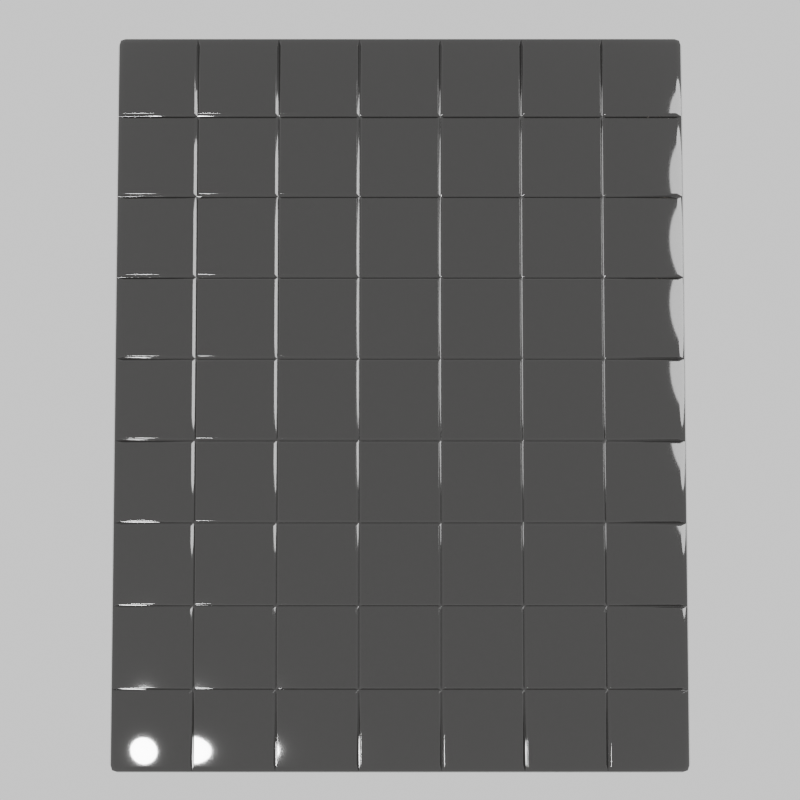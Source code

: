 # Source: board.blend  (saved by Blender 5.0.119; exported with 4.5.12 LTS)
import bpy
from mathutils import Matrix  # noqa: F401  (used for matrix-valued properties, if any)

bpy.ops.wm.read_factory_settings(use_empty=True)
scene = bpy.context.scene
scene.name = 'Scene'

# ---- collections
col_collection = bpy.data.collections.new('Collection'); scene.collection.children.link(col_collection)

# ---- images (referenced by path relative to the original .blend; pixels are not part of the script)
import os
ASSET_DIR = os.environ.get("B2B_ASSET_DIR", "")  # directory of the original .blend (textures are referenced by path, not embedded)
HERE = os.path.dirname(os.path.abspath(__file__))  # packed textures are extracted next to this script under _unpacked/

def load_image(name, relpath, width, height, colorspace="sRGB"):
    """Load a texture the original file referenced (path relative to the .blend, or extracted next to this script)."""
    p = next((c for c in (os.path.join(HERE, relpath), os.path.join(ASSET_DIR, relpath)) if relpath and os.path.exists(c)), "")
    if p:
        img = bpy.data.images.load(p, check_existing=True)
        img.name = name
    else:  # same state as the original file: an image datablock whose file is absent (Cycles renders it pink)
        img = bpy.data.images.new(name, width, height)
        img.source = "FILE"
        img.filepath = "//" + (relpath or name)
    img.colorspace_settings.name = colorspace
    return img
img_interior_exr = load_image('interior.exr', 'interior.exr', 1024, 1024, 'Linear Rec.709')

# ---- materials (node trees are filled in below, after node groups)
mat_board_glass = bpy.data.materials.new('board-glass')

# ---- node groups
ng_smooth_by_angle = bpy.data.node_groups.new('Smooth by Angle', 'GeometryNodeTree')
_s = ng_smooth_by_angle.interface.new_socket(name='Mesh', in_out='OUTPUT', socket_type='NodeSocketGeometry')
_s = ng_smooth_by_angle.interface.new_socket(name='Mesh', in_out='INPUT', socket_type='NodeSocketGeometry')
_s = ng_smooth_by_angle.interface.new_socket(name='Angle', in_out='INPUT', socket_type='NodeSocketFloat')
_s.subtype = 'ANGLE'
_s.default_value = 0.5236
_s.min_value = 0.0
_s.max_value = 3.142
_s.description = 'Maximum face angle for smooth edges'
_s = ng_smooth_by_angle.interface.new_socket(name='Ignore Sharpness', in_out='INPUT', socket_type='NodeSocketBool')
_s.force_non_field = True
ng_smooth_by_angle.is_modifier = True
_N = ng_smooth_by_angle.nodes; _L = ng_smooth_by_angle.links
n0 = _N.new('GeometryNodeSetShadeSmooth'); n0.name = 'Set Shade Smooth'; n0.location = (120, -80)
n0.domain = 'EDGE'
n1 = _N.new('GeometryNodeSetShadeSmooth'); n1.name = 'Set Shade Smooth.001'; n1.location = (300, -80)
n2 = _N.new('NodeGroupOutput'); n2.name = 'Group Output'; n2.location = (480, -80)
n3 = _N.new('GeometryNodeInputMeshEdgeAngle'); n3.name = 'Edge Angle'; n3.location = (-440, -240)
n4 = _N.new('NodeGroupInput'); n4.name = 'Group Input'; n4.location = (-80, -80)
n5 = _N.new('GeometryNodeInputEdgeSmooth'); n5.name = 'Is Edge Smooth'; n5.location = (-260, -120)
n6 = _N.new('GeometryNodeInputShadeSmooth'); n6.name = 'Is Shade Smooth'; n6.location = (-440, -397)
n7 = _N.new('FunctionNodeCompare'); n7.name = 'Compare'; n7.location = (-260, -260)
n7.operation = 'LESS_EQUAL'
n7.inputs[6].default_value = (0.0, 0.0, 0.0, 0.0)
n7.inputs[7].default_value = (0.0, 0.0, 0.0, 0.0)
n8 = _N.new('FunctionNodeBooleanMath'); n8.name = 'Boolean Math.001'; n8.location = (-80, -260)
n9 = _N.new('NodeGroupInput'); n9.name = 'Group Input.001'; n9.location = (-440, -329)
n10 = _N.new('NodeGroupInput'); n10.name = 'Group Input.002'; n10.location = (-259, -189)
n11 = _N.new('FunctionNodeBooleanMath'); n11.name = 'Boolean Math'; n11.location = (-80, -149)
n11.operation = 'OR'
n12 = _N.new('FunctionNodeBooleanMath'); n12.name = 'Boolean Math.002'; n12.location = (-260, -380)
n12.operation = 'OR'
n13 = _N.new('NodeGroupInput'); n13.name = 'Group Input.003'; n13.location = (-440, -460)
_L.new(n3.outputs[0], n7.inputs[0])
_L.new(n1.outputs[0], n2.inputs[0])
_L.new(n9.outputs[1], n7.inputs[1])
_L.new(n7.outputs[0], n8.inputs[0])
_L.new(n4.outputs[0], n0.inputs[0])
_L.new(n0.outputs[0], n1.inputs[0])
_L.new(n8.outputs[0], n0.inputs[2])
_L.new(n10.outputs[2], n11.inputs[1])
_L.new(n5.outputs[0], n11.inputs[0])
_L.new(n11.outputs[0], n0.inputs[1])
_L.new(n13.outputs[2], n12.inputs[1])
_L.new(n6.outputs[0], n12.inputs[0])
_L.new(n12.outputs[0], n8.inputs[1])
n2.is_active_output = True

# ---- material node trees
mat_board_glass.use_nodes = True; mat_board_glass.node_tree.nodes.clear()
_N = mat_board_glass.node_tree.nodes; _L = mat_board_glass.node_tree.links
n0 = _N.new('ShaderNodeBsdfPrincipled'); n0.name = 'Principled BSDF'; n0.location = (-200, 100)
n0.inputs[0].default_value = (0.004777, 0.004025, 0.003347, 1.0)
n0.inputs[2].default_value = 0.06
n0.inputs[3].default_value = 1.52
n0.inputs[18].default_value = 0.5
n0.inputs[19].default_value = 1.0
n0.inputs[20].default_value = 0.06
n1 = _N.new('ShaderNodeOutputMaterial'); n1.name = 'Material Output'; n1.location = (200, 100)
_L.new(n0.outputs[0], n1.inputs[0])
n1.is_active_output = True

# ---- world
world_world = bpy.data.worlds.new('World'); scene.world = world_world
world_world.use_nodes = True; world_world.node_tree.nodes.clear()
_N = world_world.node_tree.nodes; _L = world_world.node_tree.links
n0 = _N.new('ShaderNodeOutputWorld'); n0.name = 'World Output'; n0.location = (0, 0)
n1 = _N.new('ShaderNodeBackground'); n1.name = 'Background'; n1.location = (0, 0)
n2 = _N.new('ShaderNodeTexEnvironment'); n2.name = 'Environment Texture'; n2.location = (0, 0)
n2.image = img_interior_exr
n3 = _N.new('ShaderNodeTexCoord'); n3.name = 'Texture Coordinate'; n3.location = (0, 0)
n4 = _N.new('ShaderNodeMapping'); n4.name = 'Mapping'; n4.location = (0, 0)
n4.inputs[2].default_value = (0.05458, 0.0, 0.0)
n5 = _N.new('ShaderNodeHueSaturation'); n5.name = 'Hue/Saturation/Value'; n5.location = (0, 0)
n5.inputs[1].default_value = 0.0
_L.new(n3.outputs[0], n4.inputs[0])
_L.new(n4.outputs[0], n2.inputs[0])
_L.new(n2.outputs[0], n5.inputs[4])
_L.new(n5.outputs[0], n1.inputs[0])
_L.new(n1.outputs[0], n0.inputs[0])
n0.is_active_output = True
world_world.color = (0.05088, 0.05088, 0.05088)
world_world.sun_shadow_jitter_overblur = 0.0

# ---- cameras
cam_camera = bpy.data.cameras.new('Camera')
cam_camera.clip_end = 100.0
cam_camera.ortho_scale = 7.314
cam_boardcam = bpy.data.cameras.new('BoardCam')
cam_boardcam.lens = 57.0

# ---- lights
light_keylight = bpy.data.lights.new('KeyLight', 'AREA')
light_keylight.energy = 910.0
light_keylight.shape = 'DISK'
light_keylight.size = 1.6
light_filllight = bpy.data.lights.new('FillLight', 'AREA')
light_filllight.energy = 182.0
light_filllight.shape = 'DISK'
light_filllight.size = 3.0

# ---- meshes
me_cube_001 = bpy.data.meshes.new('Cube.001')
me_cube_001.from_pydata([(-0.748, -0.968, -0.024), (-0.748, -0.99, -0.002), (-0.77, -0.968, -0.002), (-0.748, -0.9836, -0.01756), (-0.7607, -0.9807, -0.0147), (-0.7636, -0.9836, -0.002), (-0.7636, -0.968, -0.01756), (-0.748, -0.99, 0.002), (-0.748, -0.968, 0.024), (-0.77, -0.968, 0.002), (-0.748, -0.9836, 0.01756), (-0.7607, -0.9807, 0.0147), (-0.7636, -0.968, 0.01756), (-0.7636, -0.9836, 0.002), (-0.748, 0.968, -0.024), (-0.77, 0.968, -0.002), (-0.748, 0.99, -0.002), (-0.7636, 0.968, -0.01756), (-0.7607, 0.9807, -0.0147), (-0.7636, 0.9836, -0.002), (-0.748, 0.9836, -0.01756), (-0.748, 0.968, 0.024), (-0.748, 0.99, 0.002), (-0.77, 0.968, 0.002), (-0.748, 0.9836, 0.01756), (-0.7607, 0.9807, 0.0147), (-0.7636, 0.9836, 0.002), (-0.7636, 0.968, 0.01756), (0.748, -0.968, -0.024), (0.77, -0.968, -0.002), (0.748, -0.99, -0.002), (0.7636, -0.968, -0.01756), (0.7607, -0.9807, -0.0147), (0.7636, -0.9836, -0.002), (0.748, -0.9836, -0.01756), (0.748, -0.968, 0.024), (0.748, -0.99, 0.002), (0.77, -0.968, 0.002), (0.748, -0.9836, 0.01756), (0.7607, -0.9807, 0.0147), (0.7636, -0.9836, 0.002), (0.7636, -0.968, 0.01756), (0.748, 0.968, -0.024), (0.748, 0.99, -0.002), (0.77, 0.968, -0.002), (0.748, 0.9836, -0.01756), (0.7607, 0.9807, -0.0147), (0.7636, 0.9836, -0.002), (0.7636, 0.968, -0.01756), (0.748, 0.968, 0.024), (0.77, 0.968, 0.002), (0.748, 0.99, 0.002), (0.7636, 0.968, 0.01756), (0.7607, 0.9807, 0.0147), (0.7636, 0.9836, 0.002), (0.748, 0.9836, 0.01756), (-0.557, 0.968, 0.024), (-0.543, 0.968, 0.024), (-0.5494, 0.9836, 0.01756), (-0.5506, 0.9836, 0.01756), (-0.55, 0.9838, 0.01696), (-0.557, -0.968, 0.024), (-0.543, -0.968, 0.024), (-0.5506, -0.9836, 0.01756), (-0.5494, -0.9836, 0.01756), (-0.55, -0.9838, 0.01696), (-0.3306, 0.9836, 0.01756), (-0.3294, 0.9836, 0.01756), (-0.323, 0.968, 0.024), (-0.337, 0.968, 0.024), (-0.33, 0.9838, 0.01696), (-0.3306, -0.9836, 0.01756), (-0.3294, -0.9836, 0.01756), (-0.323, -0.968, 0.024), (-0.337, -0.968, 0.024), (-0.33, -0.9838, 0.01696), (-0.117, 0.968, 0.024), (-0.103, 0.968, 0.024), (-0.1094, 0.9836, 0.01756), (-0.1106, 0.9836, 0.01756), (-0.11, 0.9838, 0.01696), (-0.1106, -0.9836, 0.01756), (-0.1094, -0.9836, 0.01756), (-0.103, -0.968, 0.024), (-0.117, -0.968, 0.024), (-0.11, -0.9838, 0.01696), (0.1094, 0.9836, 0.01756), (0.1106, 0.9836, 0.01756), (0.117, 0.968, 0.024), (0.103, 0.968, 0.024), (0.11, 0.9838, 0.01696), (0.1094, -0.9836, 0.01756), (0.1106, -0.9836, 0.01756), (0.117, -0.968, 0.024), (0.103, -0.968, 0.024), (0.11, -0.9838, 0.01696), (0.323, 0.968, 0.024), (0.337, 0.968, 0.024), (0.3306, 0.9836, 0.01756), (0.3294, 0.9836, 0.01756), (0.33, 0.9838, 0.01696), (0.3294, -0.9836, 0.01756), (0.3306, -0.9836, 0.01756), (0.337, -0.968, 0.024), (0.323, -0.968, 0.024), (0.33, -0.9838, 0.01696), (0.5494, 0.9836, 0.01756), (0.5506, 0.9836, 0.01756), (0.557, 0.968, 0.024), (0.543, 0.968, 0.024), (0.55, 0.9838, 0.01696), (0.5494, -0.9836, 0.01756), (0.5506, -0.9836, 0.01756), (0.557, -0.968, 0.024), (0.543, -0.968, 0.024), (0.55, -0.9838, 0.01696), (-0.748, -0.777, 0.024), (-0.748, -0.763, 0.024), (-0.7636, -0.7706, 0.01756), (-0.7636, -0.7694, 0.01756), (-0.7638, -0.77, 0.01696), (0.748, -0.777, 0.024), (0.748, -0.763, 0.024), (0.7636, -0.7706, 0.01756), (0.7636, -0.7694, 0.01756), (0.7638, -0.77, 0.01696), (-0.557, -0.777, 0.024), (-0.557, -0.763, 0.024), (0.557, -0.777, 0.024), (0.557, -0.763, 0.024), (0.337, -0.777, 0.024), (0.337, -0.763, 0.024), (0.543, -0.777, 0.024), (0.543, -0.763, 0.024), (0.117, -0.777, 0.024), (0.117, -0.763, 0.024), (0.323, -0.777, 0.024), (0.323, -0.763, 0.024), (-0.103, -0.777, 0.024), (-0.103, -0.763, 0.024), (0.103, -0.777, 0.024), (0.103, -0.763, 0.024), (-0.323, -0.777, 0.024), (-0.323, -0.763, 0.024), (-0.117, -0.777, 0.024), (-0.117, -0.763, 0.024), (-0.543, -0.777, 0.024), (-0.543, -0.763, 0.024), (-0.337, -0.777, 0.024), (-0.337, -0.763, 0.024), (-0.55, -0.77, 0.01696), (-0.33, -0.77, 0.01696), (-0.11, -0.77, 0.01696), (0.11, -0.77, 0.01696), (0.33, -0.77, 0.01696), (0.55, -0.77, 0.01696), (-0.748, -0.557, 0.024), (-0.748, -0.543, 0.024), (-0.7636, -0.5506, 0.01756), (-0.7636, -0.5494, 0.01756), (-0.7638, -0.55, 0.01696), (0.7636, -0.5506, 0.01756), (0.7636, -0.5494, 0.01756), (0.748, -0.557, 0.024), (0.748, -0.543, 0.024), (0.7638, -0.55, 0.01696), (-0.557, -0.557, 0.024), (-0.557, -0.543, 0.024), (0.557, -0.557, 0.024), (0.557, -0.543, 0.024), (0.543, -0.557, 0.024), (0.543, -0.543, 0.024), (0.337, -0.557, 0.024), (0.337, -0.543, 0.024), (0.323, -0.557, 0.024), (0.323, -0.543, 0.024), (0.117, -0.557, 0.024), (0.117, -0.543, 0.024), (0.103, -0.557, 0.024), (0.103, -0.543, 0.024), (-0.103, -0.557, 0.024), (-0.103, -0.543, 0.024), (-0.117, -0.557, 0.024), (-0.117, -0.543, 0.024), (-0.323, -0.557, 0.024), (-0.323, -0.543, 0.024), (-0.337, -0.557, 0.024), (-0.337, -0.543, 0.024), (-0.543, -0.557, 0.024), (-0.543, -0.543, 0.024), (-0.55, -0.55, 0.01696), (-0.33, -0.55, 0.01696), (-0.11, -0.55, 0.01696), (0.11, -0.55, 0.01696), (0.33, -0.55, 0.01696), (0.55, -0.55, 0.01696), (-0.748, -0.337, 0.024), (-0.748, -0.323, 0.024), (-0.7636, -0.3306, 0.01756), (-0.7636, -0.3294, 0.01756), (-0.7638, -0.33, 0.01696), (0.7636, -0.3306, 0.01756), (0.7636, -0.3294, 0.01756), (0.748, -0.337, 0.024), (0.748, -0.323, 0.024), (0.7638, -0.33, 0.01696), (-0.557, -0.337, 0.024), (-0.557, -0.323, 0.024), (0.557, -0.337, 0.024), (0.557, -0.323, 0.024), (0.543, -0.337, 0.024), (0.543, -0.323, 0.024), (0.337, -0.337, 0.024), (0.337, -0.323, 0.024), (0.323, -0.337, 0.024), (0.323, -0.323, 0.024), (0.117, -0.337, 0.024), (0.117, -0.323, 0.024), (0.103, -0.337, 0.024), (0.103, -0.323, 0.024), (-0.103, -0.337, 0.024), (-0.103, -0.323, 0.024), (-0.117, -0.337, 0.024), (-0.117, -0.323, 0.024), (-0.323, -0.337, 0.024), (-0.323, -0.323, 0.024), (-0.337, -0.337, 0.024), (-0.337, -0.323, 0.024), (-0.543, -0.337, 0.024), (-0.543, -0.323, 0.024), (-0.55, -0.33, 0.01696), (-0.33, -0.33, 0.01696), (-0.11, -0.33, 0.01696), (0.11, -0.33, 0.01696), (0.33, -0.33, 0.01696), (0.55, -0.33, 0.01696), (-0.748, -0.117, 0.024), (-0.748, -0.103, 0.024), (-0.7636, -0.1106, 0.01756), (-0.7636, -0.1094, 0.01756), (-0.7638, -0.11, 0.01696), (0.7636, -0.1106, 0.01756), (0.7636, -0.1094, 0.01756), (0.748, -0.117, 0.024), (0.748, -0.103, 0.024), (0.7638, -0.11, 0.01696), (-0.557, -0.117, 0.024), (-0.557, -0.103, 0.024), (0.557, -0.117, 0.024), (0.557, -0.103, 0.024), (0.543, -0.117, 0.024), (0.543, -0.103, 0.024), (0.337, -0.117, 0.024), (0.337, -0.103, 0.024), (0.323, -0.117, 0.024), (0.323, -0.103, 0.024), (0.117, -0.117, 0.024), (0.117, -0.103, 0.024), (0.103, -0.117, 0.024), (0.103, -0.103, 0.024), (-0.103, -0.117, 0.024), (-0.103, -0.103, 0.024), (-0.117, -0.117, 0.024), (-0.117, -0.103, 0.024), (-0.323, -0.117, 0.024), (-0.323, -0.103, 0.024), (-0.337, -0.117, 0.024), (-0.337, -0.103, 0.024), (-0.543, -0.117, 0.024), (-0.543, -0.103, 0.024), (-0.55, -0.11, 0.01696), (-0.33, -0.11, 0.01696), (-0.11, -0.11, 0.01696), (0.11, -0.11, 0.01696), (0.33, -0.11, 0.01696), (0.55, -0.11, 0.01696), (-0.748, 0.103, 0.024), (-0.748, 0.117, 0.024), (-0.7636, 0.1094, 0.01756), (-0.7636, 0.1106, 0.01756), (-0.7638, 0.11, 0.01696), (0.7636, 0.1094, 0.01756), (0.7636, 0.1106, 0.01756), (0.748, 0.103, 0.024), (0.748, 0.117, 0.024), (0.7638, 0.11, 0.01696), (-0.557, 0.103, 0.024), (-0.557, 0.117, 0.024), (0.557, 0.103, 0.024), (0.557, 0.117, 0.024), (0.543, 0.103, 0.024), (0.543, 0.117, 0.024), (0.337, 0.103, 0.024), (0.337, 0.117, 0.024), (0.323, 0.103, 0.024), (0.323, 0.117, 0.024), (0.117, 0.103, 0.024), (0.117, 0.117, 0.024), (0.103, 0.103, 0.024), (0.103, 0.117, 0.024), (-0.103, 0.103, 0.024), (-0.103, 0.117, 0.024), (-0.117, 0.103, 0.024), (-0.117, 0.117, 0.024), (-0.323, 0.103, 0.024), (-0.323, 0.117, 0.024), (-0.337, 0.103, 0.024), (-0.337, 0.117, 0.024), (-0.543, 0.103, 0.024), (-0.543, 0.117, 0.024), (-0.55, 0.11, 0.01696), (-0.33, 0.11, 0.01696), (-0.11, 0.11, 0.01696), (0.11, 0.11, 0.01696), (0.33, 0.11, 0.01696), (0.55, 0.11, 0.01696), (-0.748, 0.323, 0.024), (-0.748, 0.337, 0.024), (-0.7636, 0.3294, 0.01756), (-0.7636, 0.3306, 0.01756), (-0.7638, 0.33, 0.01696), (0.7636, 0.3294, 0.01756), (0.7636, 0.3306, 0.01756), (0.748, 0.323, 0.024), (0.748, 0.337, 0.024), (0.7638, 0.33, 0.01696), (-0.557, 0.323, 0.024), (-0.557, 0.337, 0.024), (0.557, 0.323, 0.024), (0.557, 0.337, 0.024), (0.543, 0.323, 0.024), (0.543, 0.337, 0.024), (0.337, 0.323, 0.024), (0.337, 0.337, 0.024), (0.323, 0.323, 0.024), (0.323, 0.337, 0.024), (0.117, 0.323, 0.024), (0.117, 0.337, 0.024), (0.103, 0.323, 0.024), (0.103, 0.337, 0.024), (-0.103, 0.323, 0.024), (-0.103, 0.337, 0.024), (-0.117, 0.323, 0.024), (-0.117, 0.337, 0.024), (-0.323, 0.323, 0.024), (-0.323, 0.337, 0.024), (-0.337, 0.323, 0.024), (-0.337, 0.337, 0.024), (-0.543, 0.323, 0.024), (-0.543, 0.337, 0.024), (-0.55, 0.33, 0.01696), (-0.33, 0.33, 0.01696), (-0.11, 0.33, 0.01696), (0.11, 0.33, 0.01696), (0.33, 0.33, 0.01696), (0.55, 0.33, 0.01696), (-0.748, 0.543, 0.024), (-0.748, 0.557, 0.024), (-0.7636, 0.5494, 0.01756), (-0.7636, 0.5506, 0.01756), (-0.7638, 0.55, 0.01696), (0.7636, 0.5494, 0.01756), (0.7636, 0.5506, 0.01756), (0.748, 0.543, 0.024), (0.748, 0.557, 0.024), (0.7638, 0.55, 0.01696), (-0.557, 0.543, 0.024), (-0.557, 0.557, 0.024), (0.557, 0.543, 0.024), (0.557, 0.557, 0.024), (0.543, 0.543, 0.024), (0.543, 0.557, 0.024), (0.337, 0.543, 0.024), (0.337, 0.557, 0.024), (0.323, 0.543, 0.024), (0.323, 0.557, 0.024), (0.117, 0.543, 0.024), (0.117, 0.557, 0.024), (0.103, 0.543, 0.024), (0.103, 0.557, 0.024), (-0.103, 0.543, 0.024), (-0.103, 0.557, 0.024), (-0.117, 0.543, 0.024), (-0.117, 0.557, 0.024), (-0.323, 0.543, 0.024), (-0.323, 0.557, 0.024), (-0.337, 0.543, 0.024), (-0.337, 0.557, 0.024), (-0.543, 0.543, 0.024), (-0.543, 0.557, 0.024), (-0.55, 0.55, 0.01696), (-0.33, 0.55, 0.01696), (-0.11, 0.55, 0.01696), (0.11, 0.55, 0.01696), (0.33, 0.55, 0.01696), (0.55, 0.55, 0.01696), (-0.748, 0.763, 0.024), (-0.748, 0.777, 0.024), (-0.7636, 0.7694, 0.01756), (-0.7636, 0.7706, 0.01756), (-0.7638, 0.77, 0.01696), (0.7636, 0.7694, 0.01756), (0.7636, 0.7706, 0.01756), (0.748, 0.763, 0.024), (0.748, 0.777, 0.024), (0.7638, 0.77, 0.01696), (-0.557, 0.763, 0.024), (-0.557, 0.777, 0.024), (0.557, 0.763, 0.024), (0.557, 0.777, 0.024), (0.543, 0.763, 0.024), (0.543, 0.777, 0.024), (0.337, 0.763, 0.024), (0.337, 0.777, 0.024), (0.323, 0.763, 0.024), (0.323, 0.777, 0.024), (0.117, 0.763, 0.024), (0.117, 0.777, 0.024), (0.103, 0.763, 0.024), (0.103, 0.777, 0.024), (-0.103, 0.763, 0.024), (-0.103, 0.777, 0.024), (-0.117, 0.763, 0.024), (-0.117, 0.777, 0.024), (-0.323, 0.763, 0.024), (-0.323, 0.777, 0.024), (-0.337, 0.763, 0.024), (-0.337, 0.777, 0.024), (-0.543, 0.763, 0.024), (-0.543, 0.777, 0.024), (-0.55, 0.77, 0.01696), (-0.33, 0.77, 0.01696), (-0.11, 0.77, 0.01696), (0.11, 0.77, 0.01696), (0.33, 0.77, 0.01696), (0.55, 0.77, 0.01696)], [], [(0, 3, 4, 6), (1, 5, 4, 3), (2, 6, 4, 5), (7, 10, 11, 13), (8, 12, 11, 10), (9, 13, 11, 12), (14, 17, 18, 20), (15, 19, 18, 17), (16, 20, 18, 19), (21, 24, 25, 27), (22, 26, 25, 24), (23, 27, 25, 26), (28, 31, 32, 34), (29, 33, 32, 31), (30, 34, 32, 33), (35, 38, 39, 41), (36, 40, 39, 38), (37, 41, 39, 40), (42, 45, 46, 48), (43, 47, 46, 45), (44, 48, 46, 47), (49, 52, 53, 55), (50, 54, 53, 52), (51, 55, 53, 54), (14, 0, 6, 17), (17, 6, 2, 15), (1, 7, 13, 5), (5, 13, 9, 2), (397, 21, 27, 399), (398, 359, 357, 396), (358, 319, 317, 356), (318, 279, 277, 316), (278, 239, 237, 276), (238, 199, 197, 236), (198, 159, 157, 196), (158, 119, 117, 156), (118, 12, 8, 116), (27, 23, 9, 12, 118, 120, 119, 158, 160, 159, 198, 200, 199, 238, 240, 239, 278, 280, 279, 318, 320, 319, 358, 360, 359, 398, 400, 399), (22, 16, 19, 26), (26, 19, 15, 23), (42, 14, 20, 45), (45, 20, 16, 43), (58, 57, 69, 66), (78, 77, 89, 86), (98, 97, 109, 106), (108, 49, 55, 107), (87, 88, 96, 99), (67, 68, 76, 79), (24, 21, 56, 59), (55, 51, 22, 24, 59, 60, 58, 66, 70, 67, 79, 80, 78, 86, 90, 87, 99, 100, 98, 106, 110, 107), (50, 44, 47, 54), (54, 47, 43, 51), (28, 42, 48, 31), (31, 48, 44, 29), (121, 35, 41, 123), (402, 52, 49, 404), (403, 364, 362, 401), (363, 324, 322, 361), (323, 284, 282, 321), (283, 244, 242, 281), (243, 204, 202, 241), (203, 164, 162, 201), (163, 122, 124, 161), (125, 123, 41, 37, 50, 52, 402, 405, 401, 362, 365, 361, 322, 325, 321, 282, 285, 281, 242, 245, 241, 202, 205, 201, 162, 165, 161, 124), (36, 30, 33, 40), (40, 33, 29, 37), (0, 28, 34, 3), (3, 34, 30, 1), (8, 10, 63, 61), (112, 38, 35, 113), (114, 103, 102, 111), (104, 93, 92, 101), (94, 83, 82, 91), (84, 73, 72, 81), (74, 62, 64, 71), (65, 63, 10, 7, 36, 38, 112, 115, 111, 102, 105, 101, 92, 95, 91, 82, 85, 81, 72, 75, 71, 64), (14, 42, 28, 0), (2, 9, 23, 15), (30, 36, 7, 1), (116, 8, 61, 126), (407, 56, 21, 397), (396, 357, 367, 406), (356, 317, 327, 366), (316, 277, 287, 326), (276, 237, 247, 286), (236, 197, 207, 246), (196, 157, 167, 206), (156, 117, 127, 166), (404, 49, 108, 409), (408, 369, 364, 403), (368, 329, 324, 363), (328, 289, 284, 323), (288, 249, 244, 283), (248, 209, 204, 243), (208, 169, 164, 203), (168, 129, 122, 163), (128, 113, 35, 121), (130, 103, 114, 132), (411, 109, 97, 413), (412, 373, 371, 410), (372, 333, 331, 370), (332, 293, 291, 330), (292, 253, 251, 290), (252, 213, 211, 250), (212, 173, 171, 210), (172, 131, 133, 170), (134, 93, 104, 136), (415, 96, 88, 417), (416, 377, 375, 414), (376, 337, 335, 374), (336, 297, 295, 334), (296, 257, 255, 294), (256, 217, 215, 254), (216, 177, 175, 214), (176, 135, 137, 174), (138, 83, 94, 140), (419, 89, 77, 421), (420, 381, 379, 418), (380, 341, 339, 378), (340, 301, 299, 338), (300, 261, 259, 298), (260, 221, 219, 258), (220, 181, 179, 218), (180, 139, 141, 178), (142, 73, 84, 144), (423, 76, 68, 425), (424, 385, 383, 422), (384, 345, 343, 382), (344, 305, 303, 342), (304, 265, 263, 302), (264, 225, 223, 262), (224, 185, 183, 222), (184, 143, 145, 182), (146, 62, 74, 148), (427, 69, 57, 429), (428, 389, 387, 426), (388, 349, 347, 386), (348, 309, 307, 346), (308, 269, 267, 306), (268, 229, 227, 266), (228, 189, 187, 226), (188, 147, 149, 186), (16, 22, 51, 43), (44, 50, 37, 29), (65, 64, 62, 146, 150), (429, 57, 58, 60, 430), (430, 390, 389, 428), (390, 350, 349, 388), (350, 310, 309, 348), (310, 270, 269, 308), (270, 230, 229, 268), (230, 190, 189, 228), (190, 150, 147, 188), (60, 59, 56, 407, 430), (406, 367, 390, 430), (366, 327, 350, 390), (326, 287, 310, 350), (286, 247, 270, 310), (246, 207, 230, 270), (206, 167, 190, 230), (166, 127, 150, 190), (150, 126, 61, 63, 65), (151, 75, 72, 73, 142), (68, 67, 70, 431, 425), (431, 391, 385, 424), (391, 351, 345, 384), (351, 311, 305, 344), (311, 271, 265, 304), (271, 231, 225, 264), (231, 191, 185, 224), (191, 151, 143, 184), (70, 66, 69, 427, 431), (426, 387, 391, 431), (386, 347, 351, 391), (346, 307, 311, 351), (306, 267, 271, 311), (266, 227, 231, 271), (226, 187, 191, 231), (186, 149, 151, 191), (151, 148, 74, 71, 75), (85, 82, 83, 138, 152), (421, 77, 78, 80, 432), (432, 392, 381, 420), (392, 352, 341, 380), (352, 312, 301, 340), (312, 272, 261, 300), (272, 232, 221, 260), (232, 192, 181, 220), (192, 152, 139, 180), (80, 79, 76, 423, 432), (422, 383, 392, 432), (382, 343, 352, 392), (342, 303, 312, 352), (302, 263, 272, 312), (262, 223, 232, 272), (222, 183, 192, 232), (182, 145, 152, 192), (152, 144, 84, 81, 85), (153, 95, 92, 93, 134), (417, 88, 87, 90, 433), (433, 393, 377, 416), (393, 353, 337, 376), (353, 313, 297, 336), (313, 273, 257, 296), (273, 233, 217, 256), (233, 193, 177, 216), (193, 153, 135, 176), (90, 86, 89, 419, 433), (418, 379, 393, 433), (378, 339, 353, 393), (338, 299, 313, 353), (298, 259, 273, 313), (258, 219, 233, 273), (218, 179, 193, 233), (178, 141, 153, 193), (153, 140, 94, 91, 95), (105, 102, 103, 130, 154), (97, 98, 100, 434, 413), (434, 394, 373, 412), (394, 354, 333, 372), (354, 314, 293, 332), (314, 274, 253, 292), (274, 234, 213, 252), (234, 194, 173, 212), (194, 154, 131, 172), (100, 99, 96, 415, 434), (414, 375, 394, 434), (374, 335, 354, 394), (334, 295, 314, 354), (294, 255, 274, 314), (254, 215, 234, 274), (214, 175, 194, 234), (174, 137, 154, 194), (154, 136, 104, 101, 105), (155, 115, 112, 113, 128), (409, 108, 107, 110, 435), (435, 395, 369, 408), (395, 355, 329, 368), (355, 315, 289, 328), (315, 275, 249, 288), (275, 235, 209, 248), (235, 195, 169, 208), (195, 155, 129, 168), (110, 106, 109, 411, 435), (410, 371, 395, 435), (370, 331, 355, 395), (330, 291, 315, 355), (290, 251, 275, 315), (250, 211, 235, 275), (210, 171, 195, 235), (170, 133, 155, 195), (155, 132, 114, 111, 115), (140, 153, 152, 138), (136, 154, 153, 134), (132, 155, 154, 130), (128, 121, 123, 125, 155), (120, 118, 116, 126, 150), (146, 148, 151, 150), (144, 152, 151, 142), (145, 143, 151, 152), (137, 135, 153, 154), (141, 139, 152, 153), (133, 131, 154, 155), (125, 124, 122, 129, 155), (150, 127, 117, 119, 120), (149, 147, 150, 151), (178, 193, 192, 180), (174, 194, 193, 176), (170, 195, 194, 172), (195, 168, 163, 161, 165), (190, 160, 158, 156, 166), (188, 186, 191, 190), (184, 182, 192, 191), (183, 185, 191, 192), (175, 177, 193, 194), (179, 181, 192, 193), (171, 173, 194, 195), (195, 165, 162, 164, 169), (167, 157, 159, 160, 190), (187, 189, 190, 191), (220, 218, 233, 232), (216, 214, 234, 233), (212, 210, 235, 234), (208, 203, 201, 205, 235), (230, 200, 198, 196, 206), (228, 226, 231, 230), (224, 222, 232, 231), (223, 225, 231, 232), (215, 217, 233, 234), (219, 221, 232, 233), (211, 213, 234, 235), (205, 202, 204, 209, 235), (230, 207, 197, 199, 200), (227, 229, 230, 231), (260, 258, 273, 272), (256, 254, 274, 273), (252, 250, 275, 274), (275, 248, 243, 241, 245), (240, 238, 236, 246, 270), (268, 266, 271, 270), (264, 262, 272, 271), (263, 265, 271, 272), (255, 257, 273, 274), (259, 261, 272, 273), (251, 253, 274, 275), (275, 245, 242, 244, 249), (247, 237, 239, 240, 270), (267, 269, 270, 271), (300, 298, 313, 312), (296, 294, 314, 313), (292, 290, 315, 314), (288, 283, 281, 285, 315), (310, 280, 278, 276, 286), (308, 306, 311, 310), (304, 302, 312, 311), (303, 305, 311, 312), (295, 297, 313, 314), (299, 301, 312, 313), (291, 293, 314, 315), (285, 282, 284, 289, 315), (310, 287, 277, 279, 280), (307, 309, 310, 311), (340, 338, 353, 352), (336, 334, 354, 353), (332, 330, 355, 354), (355, 328, 323, 321, 325), (320, 318, 316, 326, 350), (348, 346, 351, 350), (344, 342, 352, 351), (343, 345, 351, 352), (335, 337, 353, 354), (339, 341, 352, 353), (331, 333, 354, 355), (355, 325, 322, 324, 329), (327, 317, 319, 320, 350), (347, 349, 350, 351), (378, 393, 392, 380), (376, 374, 394, 393), (372, 370, 395, 394), (365, 395, 368, 363, 361), (360, 358, 356, 366, 390), (388, 386, 391, 390), (382, 392, 391, 384), (383, 385, 391, 392), (375, 377, 393, 394), (379, 381, 392, 393), (371, 373, 394, 395), (365, 362, 364, 369, 395), (390, 367, 357, 359, 360), (387, 389, 390, 391), (418, 433, 432, 420), (416, 414, 434, 433), (412, 410, 435, 434), (403, 401, 405, 435, 408), (396, 406, 430, 400, 398), (428, 426, 431, 430), (424, 422, 432, 431), (423, 425, 431, 432), (415, 417, 433, 434), (419, 421, 432, 433), (411, 413, 434, 435), (402, 404, 409, 435, 405), (397, 399, 400, 430, 407), (427, 429, 430, 431)])
me_cube_001.polygons.foreach_set('use_smooth', [True] * 364)
_uv = me_cube_001.uv_layers.new(name='UVMap')
_uv.uv.foreach_set('vector', [0.1286, 0.7472, 0.1286, 0.75, 0.1265, 0.75, 0.125, 0.7472, 0.4896, 0.9964, 0.4896, 1.0, 0.4234, 1.0, 0.375, 0.9964, 0.4896, 0.002778, 0.375, 0.002778, 0.375, 0.001174, 0.4896, 0.0, 0.5104, 0.9964, 0.625, 0.9964, 0.625, 0.9985, 0.5104, 1.0, 0.8714, 0.7472, 0.875, 0.7472, 0.875, 0.7488, 0.8714, 0.75, 0.5104, 0.002778, 0.5104, 0.0, 0.5766, 0.0, 0.625, 0.002778, 0.1286, 0.5028, 0.125, 0.5028, 0.125, 0.5012, 0.1286, 0.5, 0.4896, 0.2472, 0.4896, 0.25, 0.3992, 0.2508, 0.375, 0.2472, 0.4896, 0.2536, 0.375, 0.2536, 0.3992, 0.2508, 0.4896, 0.25, 0.8714, 0.5028, 0.8714, 0.5, 0.8735, 0.5, 0.875, 0.5028, 0.5104, 0.2536, 0.5104, 0.25, 0.6008, 0.2494, 0.625, 0.2536, 0.5104, 0.2472, 0.625, 0.2472, 0.6008, 0.2494, 0.5104, 0.25, 0.3714, 0.7472, 0.375, 0.7472, 0.3911, 0.7501, 0.3732, 0.7518, 0.4896, 0.7472, 0.4896, 0.75, 0.3911, 0.7501, 0.375, 0.7472, 0.4896, 0.7536, 0.3732, 0.7518, 0.3911, 0.7501, 0.4896, 0.75, 0.6286, 0.7472, 0.6268, 0.7518, 0.6094, 0.7496, 0.625, 0.7472, 0.5104, 0.7536, 0.5104, 0.75, 0.6094, 0.7496, 0.6268, 0.7518, 0.5104, 0.7472, 0.625, 0.7472, 0.6094, 0.7496, 0.5104, 0.75, 0.3714, 0.5028, 0.3732, 0.4982, 0.3906, 0.5004, 0.375, 0.5028, 0.4896, 0.4964, 0.4896, 0.5, 0.3906, 0.5004, 0.3732, 0.4982, 0.4896, 0.5028, 0.375, 0.5028, 0.3906, 0.5004, 0.4896, 0.5, 0.6286, 0.5028, 0.625, 0.5028, 0.6089, 0.4999, 0.6268, 0.4982, 0.5104, 0.5028, 0.5104, 0.5, 0.6089, 0.4999, 0.625, 0.5028, 0.5104, 0.4964, 0.6268, 0.4982, 0.6089, 0.4999, 0.5104, 0.5, 0.1286, 0.5028, 0.1286, 0.7472, 0.125, 0.7472, 0.125, 0.5028, 0.375, 0.2472, 0.375, 0.002778, 0.4896, 0.002778, 0.4896, 0.2472, 0.4896, 0.9964, 0.5104, 0.9964, 0.5104, 1.0, 0.4896, 1.0, 0.4896, 0.0, 0.5104, 0.0, 0.5104, 0.002778, 0.4896, 0.002778, 0.8714, 0.5269, 0.8714, 0.5028, 0.875, 0.5028, 0.875, 0.5277, 0.875, 0.5279, 0.875, 0.5555, 0.8714, 0.5547, 0.8714, 0.5287, 0.875, 0.5556, 0.875, 0.5833, 0.8714, 0.5824, 0.8714, 0.5564, 0.875, 0.5834, 0.875, 0.611, 0.8714, 0.6102, 0.8714, 0.5842, 0.875, 0.6112, 0.875, 0.6388, 0.8714, 0.638, 0.8714, 0.612, 0.875, 0.639, 0.875, 0.6666, 0.8714, 0.6658, 0.8714, 0.6398, 0.875, 0.6667, 0.875, 0.6944, 0.8714, 0.6936, 0.8714, 0.6676, 0.875, 0.6945, 0.875, 0.7221, 0.8714, 0.7213, 0.8714, 0.6953, 0.875, 0.7223, 0.875, 0.7472, 0.8714, 0.7472, 0.8714, 0.7231, 0.625, 0.2472, 0.5104, 0.2472, 0.5104, 0.002778, 0.625, 0.002778, 0.625, 0.0277, 0.6206, 0.02778, 0.625, 0.02785, 0.625, 0.05548, 0.6206, 0.05556, 0.625, 0.05563, 0.625, 0.08326, 0.6206, 0.08333, 0.625, 0.08341, 0.625, 0.111, 0.6206, 0.1111, 0.625, 0.1112, 0.625, 0.1388, 0.6206, 0.1389, 0.625, 0.139, 0.625, 0.1666, 0.6206, 0.1667, 0.625, 0.1667, 0.625, 0.1944, 0.6206, 0.1944, 0.625, 0.1945, 0.625, 0.2221, 0.6206, 0.2222, 0.625, 0.2223, 0.5104, 0.2536, 0.4896, 0.2536, 0.4896, 0.25, 0.5104, 0.25, 0.5104, 0.25, 0.4896, 0.25, 0.4896, 0.2472, 0.5104, 0.2472, 0.3714, 0.5028, 0.1286, 0.5028, 0.1286, 0.5, 0.3732, 0.4982, 0.3732, 0.4982, 0.375, 0.2536, 0.4896, 0.2536, 0.4896, 0.4964, 0.839, 0.4998, 0.8381, 0.5028, 0.8047, 0.5028, 0.8032, 0.4995, 0.767, 0.4992, 0.7667, 0.5028, 0.7333, 0.5028, 0.7312, 0.499, 0.695, 0.4987, 0.6953, 0.5028, 0.6619, 0.5028, 0.6593, 0.4985, 0.6596, 0.5028, 0.6286, 0.5028, 0.6268, 0.4982, 0.6591, 0.4984, 0.731, 0.499, 0.731, 0.5028, 0.6976, 0.5028, 0.6952, 0.4987, 0.803, 0.4995, 0.8024, 0.5028, 0.769, 0.5028, 0.7672, 0.4992, 0.8714, 0.5, 0.8714, 0.5028, 0.8404, 0.5028, 0.8391, 0.4998, 0.6268, 0.4982, 0.5104, 0.4964, 0.5104, 0.2536, 0.625, 0.2536, 0.6252, 0.2859, 0.6208, 0.2859, 0.6252, 0.286, 0.6255, 0.3218, 0.6211, 0.3219, 0.6255, 0.322, 0.6258, 0.3578, 0.6213, 0.3579, 0.6258, 0.358, 0.626, 0.3938, 0.6216, 0.3938, 0.626, 0.394, 0.6263, 0.4298, 0.6218, 0.4298, 0.6263, 0.43, 0.6265, 0.4657, 0.6221, 0.4658, 0.6266, 0.4659, 0.5104, 0.5028, 0.4896, 0.5028, 0.4896, 0.5, 0.5104, 0.5, 0.5104, 0.5, 0.4896, 0.5, 0.4896, 0.4964, 0.5104, 0.4964, 0.3714, 0.7472, 0.3714, 0.5028, 0.375, 0.5028, 0.375, 0.7472, 0.375, 0.7472, 0.375, 0.5028, 0.4896, 0.5028, 0.4896, 0.7472, 0.6286, 0.7231, 0.6286, 0.7472, 0.625, 0.7472, 0.625, 0.7223, 0.625, 0.5277, 0.625, 0.5028, 0.6286, 0.5028, 0.6286, 0.5269, 0.6286, 0.5287, 0.6286, 0.5547, 0.625, 0.5555, 0.625, 0.5279, 0.6286, 0.5564, 0.6286, 0.5824, 0.625, 0.5833, 0.625, 0.5556, 0.6286, 0.5842, 0.6286, 0.6102, 0.625, 0.611, 0.625, 0.5834, 0.6286, 0.612, 0.6286, 0.638, 0.625, 0.6388, 0.625, 0.6112, 0.6286, 0.6398, 0.6286, 0.6658, 0.625, 0.6666, 0.625, 0.639, 0.6286, 0.6676, 0.6286, 0.6936, 0.625, 0.6944, 0.625, 0.6667, 0.6286, 0.6953, 0.6286, 0.7213, 0.625, 0.7221, 0.625, 0.6945, 0.6206, 0.7222, 0.625, 0.7223, 0.625, 0.7472, 0.5104, 0.7472, 0.5104, 0.5028, 0.625, 0.5028, 0.625, 0.5277, 0.6206, 0.5278, 0.625, 0.5279, 0.625, 0.5555, 0.6206, 0.5556, 0.625, 0.5556, 0.625, 0.5833, 0.6206, 0.5833, 0.625, 0.5834, 0.625, 0.611, 0.6206, 0.6111, 0.625, 0.6112, 0.625, 0.6388, 0.6206, 0.6389, 0.625, 0.639, 0.625, 0.6666, 0.6206, 0.6667, 0.625, 0.6667, 0.625, 0.6944, 0.6206, 0.6944, 0.625, 0.6945, 0.625, 0.7221, 0.5104, 0.7536, 0.4896, 0.7536, 0.4896, 0.75, 0.5104, 0.75, 0.5104, 0.75, 0.4896, 0.75, 0.4896, 0.7472, 0.5104, 0.7472, 0.1286, 0.7472, 0.3714, 0.7472, 0.3732, 0.7518, 0.1286, 0.75, 0.375, 0.9964, 0.3732, 0.7518, 0.4896, 0.7536, 0.4896, 0.9964, 0.8714, 0.7472, 0.8714, 0.75, 0.8391, 0.7502, 0.8404, 0.7472, 0.6591, 0.7516, 0.6268, 0.7518, 0.6286, 0.7472, 0.6596, 0.7472, 0.6619, 0.7472, 0.6953, 0.7472, 0.695, 0.7513, 0.6593, 0.7515, 0.6976, 0.7472, 0.731, 0.7472, 0.731, 0.751, 0.6952, 0.7513, 0.7333, 0.7472, 0.7667, 0.7472, 0.767, 0.7508, 0.7312, 0.751, 0.769, 0.7472, 0.8024, 0.7472, 0.803, 0.7505, 0.7672, 0.7508, 0.8047, 0.7472, 0.8381, 0.7472, 0.839, 0.7502, 0.8032, 0.7505, 0.6208, 0.9641, 0.6252, 0.9641, 0.625, 0.9964, 0.5104, 0.9964, 0.5104, 0.7536, 0.6268, 0.7518, 0.6266, 0.7841, 0.6221, 0.7842, 0.6265, 0.7843, 0.6263, 0.82, 0.6218, 0.8202, 0.6263, 0.8202, 0.626, 0.856, 0.6216, 0.8562, 0.626, 0.8562, 0.6258, 0.892, 0.6213, 0.8921, 0.6258, 0.8922, 0.6255, 0.928, 0.6211, 0.9281, 0.6255, 0.9282, 0.6252, 0.964, 0.1286, 0.5028, 0.3714, 0.5028, 0.3714, 0.7472, 0.1286, 0.7472, 0.4896, 0.002778, 0.5104, 0.002778, 0.5104, 0.2472, 0.4896, 0.2472, 0.4896, 0.7536, 0.5104, 0.7536, 0.5104, 0.9964, 0.4896, 0.9964, 0.8714, 0.7231, 0.8714, 0.7472, 0.8404, 0.7472, 0.8404, 0.7231, 0.8404, 0.5269, 0.8404, 0.5028, 0.8714, 0.5028, 0.8714, 0.5269, 0.8714, 0.5287, 0.8714, 0.5547, 0.8404, 0.5547, 0.8404, 0.5287, 0.8714, 0.5564, 0.8714, 0.5824, 0.8404, 0.5824, 0.8404, 0.5564, 0.8714, 0.5842, 0.8714, 0.6102, 0.8404, 0.6102, 0.8404, 0.5842, 0.8714, 0.612, 0.8714, 0.638, 0.8404, 0.638, 0.8404, 0.612, 0.8714, 0.6398, 0.8714, 0.6658, 0.8404, 0.6658, 0.8404, 0.6398, 0.8714, 0.6676, 0.8714, 0.6936, 0.8404, 0.6936, 0.8404, 0.6676, 0.8714, 0.6953, 0.8714, 0.7213, 0.8404, 0.7213, 0.8404, 0.6953, 0.6286, 0.5269, 0.6286, 0.5028, 0.6596, 0.5028, 0.6596, 0.5269, 0.6596, 0.5287, 0.6596, 0.5547, 0.6286, 0.5547, 0.6286, 0.5287, 0.6596, 0.5564, 0.6596, 0.5824, 0.6286, 0.5824, 0.6286, 0.5564, 0.6596, 0.5842, 0.6596, 0.6102, 0.6286, 0.6102, 0.6286, 0.5842, 0.6596, 0.612, 0.6596, 0.638, 0.6286, 0.638, 0.6286, 0.612, 0.6596, 0.6398, 0.6596, 0.6658, 0.6286, 0.6658, 0.6286, 0.6398, 0.6596, 0.6676, 0.6596, 0.6936, 0.6286, 0.6936, 0.6286, 0.6676, 0.6596, 0.6953, 0.6596, 0.7213, 0.6286, 0.7213, 0.6286, 0.6953, 0.6596, 0.7231, 0.6596, 0.7472, 0.6286, 0.7472, 0.6286, 0.7231, 0.6953, 0.7231, 0.6953, 0.7472, 0.6619, 0.7472, 0.6619, 0.7231, 0.6619, 0.5269, 0.6619, 0.5028, 0.6953, 0.5028, 0.6953, 0.5269, 0.6953, 0.5287, 0.6953, 0.5547, 0.6619, 0.5547, 0.6619, 0.5287, 0.6953, 0.5564, 0.6953, 0.5824, 0.6619, 0.5824, 0.6619, 0.5564, 0.6953, 0.5842, 0.6953, 0.6102, 0.6619, 0.6102, 0.6619, 0.5842, 0.6953, 0.612, 0.6953, 0.638, 0.6619, 0.638, 0.6619, 0.612, 0.6953, 0.6398, 0.6953, 0.6658, 0.6619, 0.6658, 0.6619, 0.6398, 0.6953, 0.6676, 0.6953, 0.6936, 0.6619, 0.6936, 0.6619, 0.6676, 0.6953, 0.6953, 0.6953, 0.7213, 0.6619, 0.7213, 0.6619, 0.6953, 0.731, 0.7231, 0.731, 0.7472, 0.6976, 0.7472, 0.6976, 0.7231, 0.6976, 0.5269, 0.6976, 0.5028, 0.731, 0.5028, 0.731, 0.5269, 0.731, 0.5287, 0.731, 0.5547, 0.6976, 0.5547, 0.6976, 0.5287, 0.731, 0.5564, 0.731, 0.5824, 0.6976, 0.5824, 0.6976, 0.5564, 0.731, 0.5842, 0.731, 0.6102, 0.6976, 0.6102, 0.6976, 0.5842, 0.731, 0.612, 0.731, 0.638, 0.6976, 0.638, 0.6976, 0.612, 0.731, 0.6398, 0.731, 0.6658, 0.6976, 0.6658, 0.6976, 0.6398, 0.731, 0.6676, 0.731, 0.6936, 0.6976, 0.6936, 0.6976, 0.6676, 0.731, 0.6953, 0.731, 0.7213, 0.6976, 0.7213, 0.6976, 0.6953, 0.7667, 0.7231, 0.7667, 0.7472, 0.7333, 0.7472, 0.7333, 0.7231, 0.7333, 0.5269, 0.7333, 0.5028, 0.7667, 0.5028, 0.7667, 0.5269, 0.7667, 0.5287, 0.7667, 0.5547, 0.7333, 0.5547, 0.7333, 0.5287, 0.7667, 0.5564, 0.7667, 0.5824, 0.7333, 0.5824, 0.7333, 0.5564, 0.7667, 0.5842, 0.7667, 0.6102, 0.7333, 0.6102, 0.7333, 0.5842, 0.7667, 0.612, 0.7667, 0.638, 0.7333, 0.638, 0.7333, 0.612, 0.7667, 0.6398, 0.7667, 0.6658, 0.7333, 0.6658, 0.7333, 0.6398, 0.7667, 0.6676, 0.7667, 0.6936, 0.7333, 0.6936, 0.7333, 0.6676, 0.7667, 0.6953, 0.7667, 0.7213, 0.7333, 0.7213, 0.7333, 0.6953, 0.8024, 0.7231, 0.8024, 0.7472, 0.769, 0.7472, 0.769, 0.7231, 0.769, 0.5269, 0.769, 0.5028, 0.8024, 0.5028, 0.8024, 0.5269, 0.8024, 0.5287, 0.8024, 0.5547, 0.769, 0.5547, 0.769, 0.5287, 0.8024, 0.5564, 0.8024, 0.5824, 0.769, 0.5824, 0.769, 0.5564, 0.8024, 0.5842, 0.8024, 0.6102, 0.769, 0.6102, 0.769, 0.5842, 0.8024, 0.612, 0.8024, 0.638, 0.769, 0.638, 0.769, 0.612, 0.8024, 0.6398, 0.8024, 0.6658, 0.769, 0.6658, 0.769, 0.6398, 0.8024, 0.6676, 0.8024, 0.6936, 0.769, 0.6936, 0.769, 0.6676, 0.8024, 0.6953, 0.8024, 0.7213, 0.769, 0.7213, 0.769, 0.6953, 0.8381, 0.7231, 0.8381, 0.7472, 0.8047, 0.7472, 0.8047, 0.7231, 0.8047, 0.5269, 0.8047, 0.5028, 0.8381, 0.5028, 0.8381, 0.5269, 0.8381, 0.5287, 0.8381, 0.5547, 0.8047, 0.5547, 0.8047, 0.5287, 0.8381, 0.5564, 0.8381, 0.5824, 0.8047, 0.5824, 0.8047, 0.5564, 0.8381, 0.5842, 0.8381, 0.6102, 0.8047, 0.6102, 0.8047, 0.5842, 0.8381, 0.612, 0.8381, 0.638, 0.8047, 0.638, 0.8047, 0.612, 0.8381, 0.6398, 0.8381, 0.6658, 0.8047, 0.6658, 0.8047, 0.6398, 0.8381, 0.6676, 0.8381, 0.6936, 0.8047, 0.6936, 0.8047, 0.6676, 0.8381, 0.6953, 0.8381, 0.7213, 0.8047, 0.7213, 0.8047, 0.6953, 0.4896, 0.2536, 0.5104, 0.2536, 0.5104, 0.4964, 0.4896, 0.4964, 0.4896, 0.5028, 0.5104, 0.5028, 0.5104, 0.7472, 0.4896, 0.7472, 0.375, 0.7379, 0.3873, 0.7379, 0.5205, 0.7361, 0.5205, 0.7142, 0.375, 0.7134, 0.5205, 0.5358, 0.5205, 0.5139, 0.3873, 0.5121, 0.375, 0.5121, 0.375, 0.5366, 0.375, 0.5366, 0.375, 0.5619, 0.5205, 0.5611, 0.5205, 0.5374, 0.375, 0.5619, 0.375, 0.5871, 0.5205, 0.5863, 0.5205, 0.5627, 0.375, 0.5871, 0.375, 0.6124, 0.5205, 0.6116, 0.5205, 0.5879, 0.375, 0.6124, 0.375, 0.6376, 0.5205, 0.6368, 0.5205, 0.6132, 0.375, 0.6376, 0.375, 0.6629, 0.5205, 0.6621, 0.5205, 0.6384, 0.375, 0.6629, 0.375, 0.6881, 0.5205, 0.6873, 0.5205, 0.6637, 0.375, 0.6881, 0.375, 0.7134, 0.5205, 0.7126, 0.5205, 0.6889, 0.375, 0.5121, 0.3627, 0.5121, 0.2295, 0.5139, 0.2295, 0.5358, 0.375, 0.5366, 0.2295, 0.5374, 0.2295, 0.5611, 0.375, 0.5619, 0.375, 0.5366, 0.2295, 0.5627, 0.2295, 0.5863, 0.375, 0.5871, 0.375, 0.5619, 0.2295, 0.5879, 0.2295, 0.6116, 0.375, 0.6124, 0.375, 0.5871, 0.2295, 0.6132, 0.2295, 0.6368, 0.375, 0.6376, 0.375, 0.6124, 0.2295, 0.6384, 0.2295, 0.6621, 0.375, 0.6629, 0.375, 0.6376, 0.2295, 0.6637, 0.2295, 0.6873, 0.375, 0.6881, 0.375, 0.6629, 0.2295, 0.6889, 0.2295, 0.7126, 0.375, 0.7134, 0.375, 0.6881, 0.375, 0.7134, 0.2295, 0.7142, 0.2295, 0.7361, 0.3627, 0.7379, 0.375, 0.7379, 0.375, 0.7134, 0.375, 0.7379, 0.3873, 0.7379, 0.5205, 0.7361, 0.5205, 0.7142, 0.5205, 0.5139, 0.3873, 0.5121, 0.375, 0.5121, 0.375, 0.5366, 0.5205, 0.5358, 0.375, 0.5366, 0.375, 0.5619, 0.5205, 0.5611, 0.5205, 0.5374, 0.375, 0.5619, 0.375, 0.5871, 0.5205, 0.5863, 0.5205, 0.5627, 0.375, 0.5871, 0.375, 0.6124, 0.5205, 0.6116, 0.5205, 0.5879, 0.375, 0.6124, 0.375, 0.6376, 0.5205, 0.6368, 0.5205, 0.6132, 0.375, 0.6376, 0.375, 0.6629, 0.5205, 0.6621, 0.5205, 0.6384, 0.375, 0.6629, 0.375, 0.6881, 0.5205, 0.6873, 0.5205, 0.6637, 0.375, 0.6881, 0.375, 0.7134, 0.5205, 0.7126, 0.5205, 0.6889, 0.375, 0.5121, 0.3627, 0.5121, 0.2295, 0.5139, 0.2295, 0.5358, 0.375, 0.5366, 0.2295, 0.5374, 0.2295, 0.5611, 0.375, 0.5619, 0.375, 0.5366, 0.2295, 0.5627, 0.2295, 0.5863, 0.375, 0.5871, 0.375, 0.5619, 0.2295, 0.5879, 0.2295, 0.6116, 0.375, 0.6124, 0.375, 0.5871, 0.2295, 0.6132, 0.2295, 0.6368, 0.375, 0.6376, 0.375, 0.6124, 0.2295, 0.6384, 0.2295, 0.6621, 0.375, 0.6629, 0.375, 0.6376, 0.2295, 0.6637, 0.2295, 0.6873, 0.375, 0.6881, 0.375, 0.6629, 0.2295, 0.6889, 0.2295, 0.7126, 0.375, 0.7134, 0.375, 0.6881, 0.375, 0.7134, 0.2295, 0.7142, 0.2295, 0.7361, 0.3627, 0.7379, 0.375, 0.7379, 0.375, 0.7379, 0.3873, 0.7379, 0.5205, 0.7361, 0.5205, 0.7142, 0.375, 0.7134, 0.5205, 0.5358, 0.5205, 0.5139, 0.3873, 0.5121, 0.375, 0.5121, 0.375, 0.5366, 0.375, 0.5366, 0.375, 0.5619, 0.5205, 0.5611, 0.5205, 0.5374, 0.375, 0.5619, 0.375, 0.5871, 0.5205, 0.5863, 0.5205, 0.5627, 0.375, 0.5871, 0.375, 0.6124, 0.5205, 0.6116, 0.5205, 0.5879, 0.375, 0.6124, 0.375, 0.6376, 0.5205, 0.6368, 0.5205, 0.6132, 0.375, 0.6376, 0.375, 0.6629, 0.5205, 0.6621, 0.5205, 0.6384, 0.375, 0.6629, 0.375, 0.6881, 0.5205, 0.6873, 0.5205, 0.6637, 0.375, 0.6881, 0.375, 0.7134, 0.5205, 0.7126, 0.5205, 0.6889, 0.375, 0.5121, 0.3627, 0.5121, 0.2295, 0.5139, 0.2295, 0.5358, 0.375, 0.5366, 0.2295, 0.5374, 0.2295, 0.5611, 0.375, 0.5619, 0.375, 0.5366, 0.2295, 0.5627, 0.2295, 0.5863, 0.375, 0.5871, 0.375, 0.5619, 0.2295, 0.5879, 0.2295, 0.6116, 0.375, 0.6124, 0.375, 0.5871, 0.2295, 0.6132, 0.2295, 0.6368, 0.375, 0.6376, 0.375, 0.6124, 0.2295, 0.6384, 0.2295, 0.6621, 0.375, 0.6629, 0.375, 0.6376, 0.2295, 0.6637, 0.2295, 0.6873, 0.375, 0.6881, 0.375, 0.6629, 0.2295, 0.6889, 0.2295, 0.7126, 0.375, 0.7134, 0.375, 0.6881, 0.375, 0.7134, 0.2295, 0.7142, 0.2295, 0.7361, 0.3627, 0.7379, 0.375, 0.7379, 0.375, 0.7134, 0.375, 0.7379, 0.3873, 0.7379, 0.5205, 0.7361, 0.5205, 0.7142, 0.5205, 0.5358, 0.5205, 0.5139, 0.3873, 0.5121, 0.375, 0.5121, 0.375, 0.5366, 0.375, 0.5366, 0.375, 0.5619, 0.5205, 0.5611, 0.5205, 0.5374, 0.375, 0.5619, 0.375, 0.5871, 0.5205, 0.5863, 0.5205, 0.5627, 0.375, 0.5871, 0.375, 0.6124, 0.5205, 0.6116, 0.5205, 0.5879, 0.375, 0.6124, 0.375, 0.6376, 0.5205, 0.6368, 0.5205, 0.6132, 0.375, 0.6376, 0.375, 0.6629, 0.5205, 0.6621, 0.5205, 0.6384, 0.375, 0.6629, 0.375, 0.6881, 0.5205, 0.6873, 0.5205, 0.6637, 0.375, 0.6881, 0.375, 0.7134, 0.5205, 0.7126, 0.5205, 0.6889, 0.375, 0.5121, 0.3627, 0.5121, 0.2295, 0.5139, 0.2295, 0.5358, 0.375, 0.5366, 0.2295, 0.5374, 0.2295, 0.5611, 0.375, 0.5619, 0.375, 0.5366, 0.2295, 0.5627, 0.2295, 0.5863, 0.375, 0.5871, 0.375, 0.5619, 0.2295, 0.5879, 0.2295, 0.6116, 0.375, 0.6124, 0.375, 0.5871, 0.2295, 0.6132, 0.2295, 0.6368, 0.375, 0.6376, 0.375, 0.6124, 0.2295, 0.6384, 0.2295, 0.6621, 0.375, 0.6629, 0.375, 0.6376, 0.2295, 0.6637, 0.2295, 0.6873, 0.375, 0.6881, 0.375, 0.6629, 0.2295, 0.6889, 0.2295, 0.7126, 0.375, 0.7134, 0.375, 0.6881, 0.375, 0.7134, 0.2295, 0.7142, 0.2295, 0.7361, 0.3627, 0.7379, 0.375, 0.7379, 0.375, 0.7379, 0.3873, 0.7379, 0.5205, 0.7361, 0.5205, 0.7142, 0.375, 0.7134, 0.5205, 0.5139, 0.3873, 0.5121, 0.375, 0.5121, 0.375, 0.5366, 0.5205, 0.5358, 0.375, 0.5366, 0.375, 0.5619, 0.5205, 0.5611, 0.5205, 0.5374, 0.375, 0.5619, 0.375, 0.5871, 0.5205, 0.5863, 0.5205, 0.5627, 0.375, 0.5871, 0.375, 0.6124, 0.5205, 0.6116, 0.5205, 0.5879, 0.375, 0.6124, 0.375, 0.6376, 0.5205, 0.6368, 0.5205, 0.6132, 0.375, 0.6376, 0.375, 0.6629, 0.5205, 0.6621, 0.5205, 0.6384, 0.375, 0.6629, 0.375, 0.6881, 0.5205, 0.6873, 0.5205, 0.6637, 0.375, 0.6881, 0.375, 0.7134, 0.5205, 0.7126, 0.5205, 0.6889, 0.375, 0.5121, 0.3627, 0.5121, 0.2295, 0.5139, 0.2295, 0.5358, 0.375, 0.5366, 0.2295, 0.5374, 0.2295, 0.5611, 0.375, 0.5619, 0.375, 0.5366, 0.2295, 0.5627, 0.2295, 0.5863, 0.375, 0.5871, 0.375, 0.5619, 0.2295, 0.5879, 0.2295, 0.6116, 0.375, 0.6124, 0.375, 0.5871, 0.2295, 0.6132, 0.2295, 0.6368, 0.375, 0.6376, 0.375, 0.6124, 0.2295, 0.6384, 0.2295, 0.6621, 0.375, 0.6629, 0.375, 0.6376, 0.2295, 0.6637, 0.2295, 0.6873, 0.375, 0.6881, 0.375, 0.6629, 0.2295, 0.6889, 0.2295, 0.7126, 0.375, 0.7134, 0.375, 0.6881, 0.375, 0.7134, 0.2295, 0.7142, 0.2295, 0.7361, 0.3627, 0.7379, 0.375, 0.7379, 0.375, 0.7134, 0.375, 0.7379, 0.3873, 0.7379, 0.5205, 0.7361, 0.5205, 0.7142, 0.5205, 0.5358, 0.5205, 0.5139, 0.3873, 0.5121, 0.375, 0.5121, 0.375, 0.5366, 0.375, 0.5366, 0.375, 0.5619, 0.5205, 0.5611, 0.5205, 0.5374, 0.375, 0.5619, 0.375, 0.5871, 0.5205, 0.5863, 0.5205, 0.5627, 0.375, 0.5871, 0.375, 0.6124, 0.5205, 0.6116, 0.5205, 0.5879, 0.375, 0.6124, 0.375, 0.6376, 0.5205, 0.6368, 0.5205, 0.6132, 0.375, 0.6376, 0.375, 0.6629, 0.5205, 0.6621, 0.5205, 0.6384, 0.375, 0.6629, 0.375, 0.6881, 0.5205, 0.6873, 0.5205, 0.6637, 0.375, 0.6881, 0.375, 0.7134, 0.5205, 0.7126, 0.5205, 0.6889, 0.375, 0.5121, 0.3627, 0.5121, 0.2295, 0.5139, 0.2295, 0.5358, 0.375, 0.5366, 0.2295, 0.5374, 0.2295, 0.5611, 0.375, 0.5619, 0.375, 0.5366, 0.2295, 0.5627, 0.2295, 0.5863, 0.375, 0.5871, 0.375, 0.5619, 0.2295, 0.5879, 0.2295, 0.6116, 0.375, 0.6124, 0.375, 0.5871, 0.2295, 0.6132, 0.2295, 0.6368, 0.375, 0.6376, 0.375, 0.6124, 0.2295, 0.6384, 0.2295, 0.6621, 0.375, 0.6629, 0.375, 0.6376, 0.2295, 0.6637, 0.2295, 0.6873, 0.375, 0.6881, 0.375, 0.6629, 0.2295, 0.6889, 0.2295, 0.7126, 0.375, 0.7134, 0.375, 0.6881, 0.375, 0.7134, 0.2295, 0.7142, 0.2295, 0.7361, 0.3627, 0.7379, 0.375, 0.7379, 0.5205, 0.8598, 0.375, 0.8588, 0.375, 0.8912, 0.5205, 0.8902, 0.5205, 0.8273, 0.375, 0.8263, 0.375, 0.8588, 0.5205, 0.8577, 0.5205, 0.7949, 0.375, 0.7938, 0.375, 0.8263, 0.5205, 0.8253, 0.5205, 0.7928, 0.5205, 0.7646, 0.3873, 0.7623, 0.375, 0.7623, 0.375, 0.7938, 0.375, 0.9877, 0.3873, 0.9877, 0.5205, 0.9854, 0.5205, 0.9572, 0.375, 0.9562, 0.5205, 0.9551, 0.5205, 0.9247, 0.375, 0.9237, 0.375, 0.9562, 0.5205, 0.8923, 0.375, 0.8912, 0.375, 0.9237, 0.5205, 0.9227, 0.2327, 0.6045, 0.2023, 0.6045, 0.2013, 0.75, 0.2338, 0.75, 0.2977, 0.6045, 0.2673, 0.6045, 0.2662, 0.75, 0.2987, 0.75, 0.2652, 0.6045, 0.2348, 0.6045, 0.2338, 0.75, 0.2662, 0.75, 0.3301, 0.6045, 0.2997, 0.6045, 0.2987, 0.75, 0.3312, 0.75, 0.3627, 0.75, 0.3627, 0.7377, 0.3604, 0.6045, 0.3322, 0.6045, 0.3312, 0.75, 0.1688, 0.75, 0.1678, 0.6045, 0.1396, 0.6045, 0.1373, 0.7377, 0.1373, 0.75, 0.2003, 0.6045, 0.1699, 0.6045, 0.1688, 0.75, 0.2013, 0.75, 0.5205, 0.8598, 0.375, 0.8588, 0.375, 0.8912, 0.5205, 0.8902, 0.5205, 0.8273, 0.375, 0.8263, 0.375, 0.8588, 0.5205, 0.8577, 0.5205, 0.7949, 0.375, 0.7938, 0.375, 0.8263, 0.5205, 0.8253, 0.375, 0.7938, 0.5205, 0.7928, 0.5205, 0.7646, 0.3873, 0.7623, 0.375, 0.7623, 0.375, 0.9562, 0.375, 0.9877, 0.3873, 0.9877, 0.5205, 0.9854, 0.5205, 0.9572, 0.5205, 0.9551, 0.5205, 0.9247, 0.375, 0.9237, 0.375, 0.9562, 0.5205, 0.9227, 0.5205, 0.8923, 0.375, 0.8912, 0.375, 0.9237, 0.2327, 0.6045, 0.2023, 0.6045, 0.2013, 0.75, 0.2338, 0.75, 0.2977, 0.6045, 0.2673, 0.6045, 0.2662, 0.75, 0.2987, 0.75, 0.2652, 0.6045, 0.2348, 0.6045, 0.2338, 0.75, 0.2662, 0.75, 0.3301, 0.6045, 0.2997, 0.6045, 0.2987, 0.75, 0.3312, 0.75, 0.3312, 0.75, 0.3627, 0.75, 0.3627, 0.7377, 0.3604, 0.6045, 0.3322, 0.6045, 0.1678, 0.6045, 0.1396, 0.6045, 0.1373, 0.7377, 0.1373, 0.75, 0.1688, 0.75, 0.2003, 0.6045, 0.1699, 0.6045, 0.1688, 0.75, 0.2013, 0.75, 0.5205, 0.8902, 0.5205, 0.8598, 0.375, 0.8588, 0.375, 0.8912, 0.5205, 0.8577, 0.5205, 0.8273, 0.375, 0.8263, 0.375, 0.8588, 0.5205, 0.8253, 0.5205, 0.7949, 0.375, 0.7938, 0.375, 0.8263, 0.5205, 0.7928, 0.5205, 0.7646, 0.3873, 0.7623, 0.375, 0.7623, 0.375, 0.7938, 0.375, 0.9562, 0.375, 0.9877, 0.3873, 0.9877, 0.5205, 0.9854, 0.5205, 0.9572, 0.5205, 0.9551, 0.5205, 0.9247, 0.375, 0.9237, 0.375, 0.9562, 0.5205, 0.9227, 0.5205, 0.8923, 0.375, 0.8912, 0.375, 0.9237, 0.2327, 0.6045, 0.2023, 0.6045, 0.2013, 0.75, 0.2338, 0.75, 0.2977, 0.6045, 0.2673, 0.6045, 0.2662, 0.75, 0.2987, 0.75, 0.2652, 0.6045, 0.2348, 0.6045, 0.2338, 0.75, 0.2662, 0.75, 0.3301, 0.6045, 0.2997, 0.6045, 0.2987, 0.75, 0.3312, 0.75, 0.3627, 0.75, 0.3627, 0.7377, 0.3604, 0.6045, 0.3322, 0.6045, 0.3312, 0.75, 0.1688, 0.75, 0.1678, 0.6045, 0.1396, 0.6045, 0.1373, 0.7377, 0.1373, 0.75, 0.2003, 0.6045, 0.1699, 0.6045, 0.1688, 0.75, 0.2013, 0.75, 0.5205, 0.8902, 0.5205, 0.8598, 0.375, 0.8588, 0.375, 0.8912, 0.5205, 0.8577, 0.5205, 0.8273, 0.375, 0.8263, 0.375, 0.8588, 0.5205, 0.8253, 0.5205, 0.7949, 0.375, 0.7938, 0.375, 0.8263, 0.375, 0.7938, 0.5205, 0.7928, 0.5205, 0.7646, 0.3873, 0.7623, 0.375, 0.7623, 0.375, 0.9877, 0.3873, 0.9877, 0.5205, 0.9854, 0.5205, 0.9572, 0.375, 0.9562, 0.5205, 0.9551, 0.5205, 0.9247, 0.375, 0.9237, 0.375, 0.9562, 0.5205, 0.9227, 0.5205, 0.8923, 0.375, 0.8912, 0.375, 0.9237, 0.2327, 0.6045, 0.2023, 0.6045, 0.2013, 0.75, 0.2338, 0.75, 0.2977, 0.6045, 0.2673, 0.6045, 0.2662, 0.75, 0.2987, 0.75, 0.2652, 0.6045, 0.2348, 0.6045, 0.2338, 0.75, 0.2662, 0.75, 0.3301, 0.6045, 0.2997, 0.6045, 0.2987, 0.75, 0.3312, 0.75, 0.3312, 0.75, 0.3627, 0.75, 0.3627, 0.7377, 0.3604, 0.6045, 0.3322, 0.6045, 0.1678, 0.6045, 0.1396, 0.6045, 0.1373, 0.7377, 0.1373, 0.75, 0.1688, 0.75, 0.2003, 0.6045, 0.1699, 0.6045, 0.1688, 0.75, 0.2013, 0.75, 0.5205, 0.8902, 0.5205, 0.8598, 0.375, 0.8588, 0.375, 0.8912, 0.5205, 0.8577, 0.5205, 0.8273, 0.375, 0.8263, 0.375, 0.8588, 0.5205, 0.8253, 0.5205, 0.7949, 0.375, 0.7938, 0.375, 0.8263, 0.5205, 0.7928, 0.5205, 0.7646, 0.3873, 0.7623, 0.375, 0.7623, 0.375, 0.7938, 0.375, 0.9562, 0.375, 0.9877, 0.3873, 0.9877, 0.5205, 0.9854, 0.5205, 0.9572, 0.5205, 0.9551, 0.5205, 0.9247, 0.375, 0.9237, 0.375, 0.9562, 0.5205, 0.9227, 0.5205, 0.8923, 0.375, 0.8912, 0.375, 0.9237, 0.2327, 0.6045, 0.2023, 0.6045, 0.2013, 0.75, 0.2338, 0.75, 0.2977, 0.6045, 0.2673, 0.6045, 0.2662, 0.75, 0.2987, 0.75, 0.2652, 0.6045, 0.2348, 0.6045, 0.2338, 0.75, 0.2662, 0.75, 0.3301, 0.6045, 0.2997, 0.6045, 0.2987, 0.75, 0.3312, 0.75, 0.3627, 0.75, 0.3627, 0.7377, 0.3604, 0.6045, 0.3322, 0.6045, 0.3312, 0.75, 0.1688, 0.75, 0.1678, 0.6045, 0.1396, 0.6045, 0.1373, 0.7377, 0.1373, 0.75, 0.2003, 0.6045, 0.1699, 0.6045, 0.1688, 0.75, 0.2013, 0.75, 0.5205, 0.8902, 0.5205, 0.8598, 0.375, 0.8588, 0.375, 0.8912, 0.5205, 0.8577, 0.5205, 0.8273, 0.375, 0.8263, 0.375, 0.8588, 0.5205, 0.8253, 0.5205, 0.7949, 0.375, 0.7938, 0.375, 0.8263, 0.375, 0.7938, 0.5205, 0.7928, 0.5205, 0.7646, 0.3873, 0.7623, 0.375, 0.7623, 0.375, 0.9877, 0.3873, 0.9877, 0.5205, 0.9854, 0.5205, 0.9572, 0.375, 0.9562, 0.5205, 0.9551, 0.5205, 0.9247, 0.375, 0.9237, 0.375, 0.9562, 0.5205, 0.9227, 0.5205, 0.8923, 0.375, 0.8912, 0.375, 0.9237, 0.2327, 0.6045, 0.2023, 0.6045, 0.2013, 0.75, 0.2338, 0.75, 0.2977, 0.6045, 0.2673, 0.6045, 0.2662, 0.75, 0.2987, 0.75, 0.2652, 0.6045, 0.2348, 0.6045, 0.2338, 0.75, 0.2662, 0.75, 0.3301, 0.6045, 0.2997, 0.6045, 0.2987, 0.75, 0.3312, 0.75, 0.3312, 0.75, 0.3627, 0.75, 0.3627, 0.7377, 0.3604, 0.6045, 0.3322, 0.6045, 0.1678, 0.6045, 0.1396, 0.6045, 0.1373, 0.7377, 0.1373, 0.75, 0.1688, 0.75, 0.2003, 0.6045, 0.1699, 0.6045, 0.1688, 0.75, 0.2013, 0.75, 0.5205, 0.8598, 0.375, 0.8588, 0.375, 0.8912, 0.5205, 0.8902, 0.5205, 0.8577, 0.5205, 0.8273, 0.375, 0.8263, 0.375, 0.8588, 0.5205, 0.8253, 0.5205, 0.7949, 0.375, 0.7938, 0.375, 0.8263, 0.375, 0.7623, 0.375, 0.7938, 0.5205, 0.7928, 0.5205, 0.7646, 0.3873, 0.7623, 0.375, 0.9877, 0.3873, 0.9877, 0.5205, 0.9854, 0.5205, 0.9572, 0.375, 0.9562, 0.5205, 0.9551, 0.5205, 0.9247, 0.375, 0.9237, 0.375, 0.9562, 0.5205, 0.8923, 0.375, 0.8912, 0.375, 0.9237, 0.5205, 0.9227, 0.2327, 0.6045, 0.2023, 0.6045, 0.2013, 0.75, 0.2338, 0.75, 0.2977, 0.6045, 0.2673, 0.6045, 0.2662, 0.75, 0.2987, 0.75, 0.2652, 0.6045, 0.2348, 0.6045, 0.2338, 0.75, 0.2662, 0.75, 0.3301, 0.6045, 0.2997, 0.6045, 0.2987, 0.75, 0.3312, 0.75, 0.3627, 0.75, 0.3627, 0.7377, 0.3604, 0.6045, 0.3322, 0.6045, 0.3312, 0.75, 0.1688, 0.75, 0.1678, 0.6045, 0.1396, 0.6045, 0.1373, 0.7377, 0.1373, 0.75, 0.2003, 0.6045, 0.1699, 0.6045, 0.1688, 0.75, 0.2013, 0.75, 0.5205, 0.8598, 0.375, 0.8588, 0.375, 0.8912, 0.5205, 0.8902, 0.5205, 0.8577, 0.5205, 0.8273, 0.375, 0.8263, 0.375, 0.8588, 0.5205, 0.8253, 0.5205, 0.7949, 0.375, 0.7938, 0.375, 0.8263, 0.5205, 0.7646, 0.3873, 0.7623, 0.375, 0.7623, 0.375, 0.7938, 0.5205, 0.7928, 0.5205, 0.9854, 0.5205, 0.9572, 0.375, 0.9562, 0.375, 0.9877, 0.3873, 0.9877, 0.5205, 0.9551, 0.5205, 0.9247, 0.375, 0.9237, 0.375, 0.9562, 0.5205, 0.9227, 0.5205, 0.8923, 0.375, 0.8912, 0.375, 0.9237, 0.2327, 0.6045, 0.2023, 0.6045, 0.2013, 0.75, 0.2338, 0.75, 0.2977, 0.6045, 0.2673, 0.6045, 0.2662, 0.75, 0.2987, 0.75, 0.2652, 0.6045, 0.2348, 0.6045, 0.2338, 0.75, 0.2662, 0.75, 0.3301, 0.6045, 0.2997, 0.6045, 0.2987, 0.75, 0.3312, 0.75, 0.3627, 0.7377, 0.3604, 0.6045, 0.3322, 0.6045, 0.3312, 0.75, 0.3627, 0.75, 0.1396, 0.6045, 0.1373, 0.7377, 0.1373, 0.75, 0.1688, 0.75, 0.1678, 0.6045, 0.2003, 0.6045, 0.1699, 0.6045, 0.1688, 0.75, 0.2013, 0.75])
me_cube_001.materials.append(mat_board_glass)
me_cube_001.update()

# ---- objects
ob_camera = bpy.data.objects.new('Camera', cam_camera)
ob_boardcam = bpy.data.objects.new('BoardCam', cam_boardcam)
ob_keylight = bpy.data.objects.new('KeyLight', light_keylight)
ob_filllight = bpy.data.objects.new('FillLight', light_filllight)
ob_board_slab = bpy.data.objects.new('board-slab', me_cube_001)

# ---- transforms, parenting, visibility, modifiers, constraints
ob_camera.location = (7.359, -6.926, 4.958)
ob_camera.rotation_euler = (1.109, 0.0, 0.8149)
ob_camera.lock_rotations_4d = False
ob_camera.empty_display_type = 'ARROWS'
ob_camera.color = (0.0, 0.0, 0.0, 0.0)
ob_camera.display_type = 'WIRE'
ob_camera.lineart.crease_threshold = 0.0
ob_boardcam.location = (0.0, -0.1862, 3.409)
ob_boardcam.rotation_euler = (0.05458, 0.0, 0.0)
ob_keylight.location = (-3.0, -4.0, 6.0)
ob_keylight.rotation_euler = (0.6947, -4.874e-08, -0.6435)
ob_filllight.location = (4.0, 1.0, 3.0)
ob_filllight.rotation_euler = (0.9418, -4.191e-08, 1.816)
ob_board_slab.location = (0.0, 0.0, 0.0)
_m = ob_board_slab.modifiers.new('Bevel', 'BEVEL')
_m.width = 0.00088
_m.width_pct = 0.00088
_m.segments = 2
_m = ob_board_slab.modifiers.new('Smooth by Angle', 'NODES')
_m.node_group = ng_smooth_by_angle
_m.use_pin_to_last = True
_m.show_group_selector = False

# ---- collection membership
col_collection.objects.link(ob_camera)
col_collection.objects.link(ob_boardcam)
col_collection.objects.link(ob_keylight)
col_collection.objects.link(ob_filllight)
col_collection.objects.link(ob_board_slab)

# ---- scene / render settings (as saved in the file)
scene.camera = ob_boardcam
scene.frame_start = 1; scene.frame_end = 250; scene.frame_set(1)
scene.render.engine = 'CYCLES'
scene.render.resolution_x = 1024
scene.render.resolution_y = 1024
scene.render.film_transparent = True
scene.render.bake_bias = 0.0
scene.render.bake_samples = 0
scene.cycles.samples = 128
scene.cycles.sampling_pattern = 'TABULATED_SOBOL'
scene.cycles.blur_glossy = 0.6
scene.cycles.max_bounces = 16
scene.eevee.use_volume_custom_range = False
bpy.context.view_layer.update()
